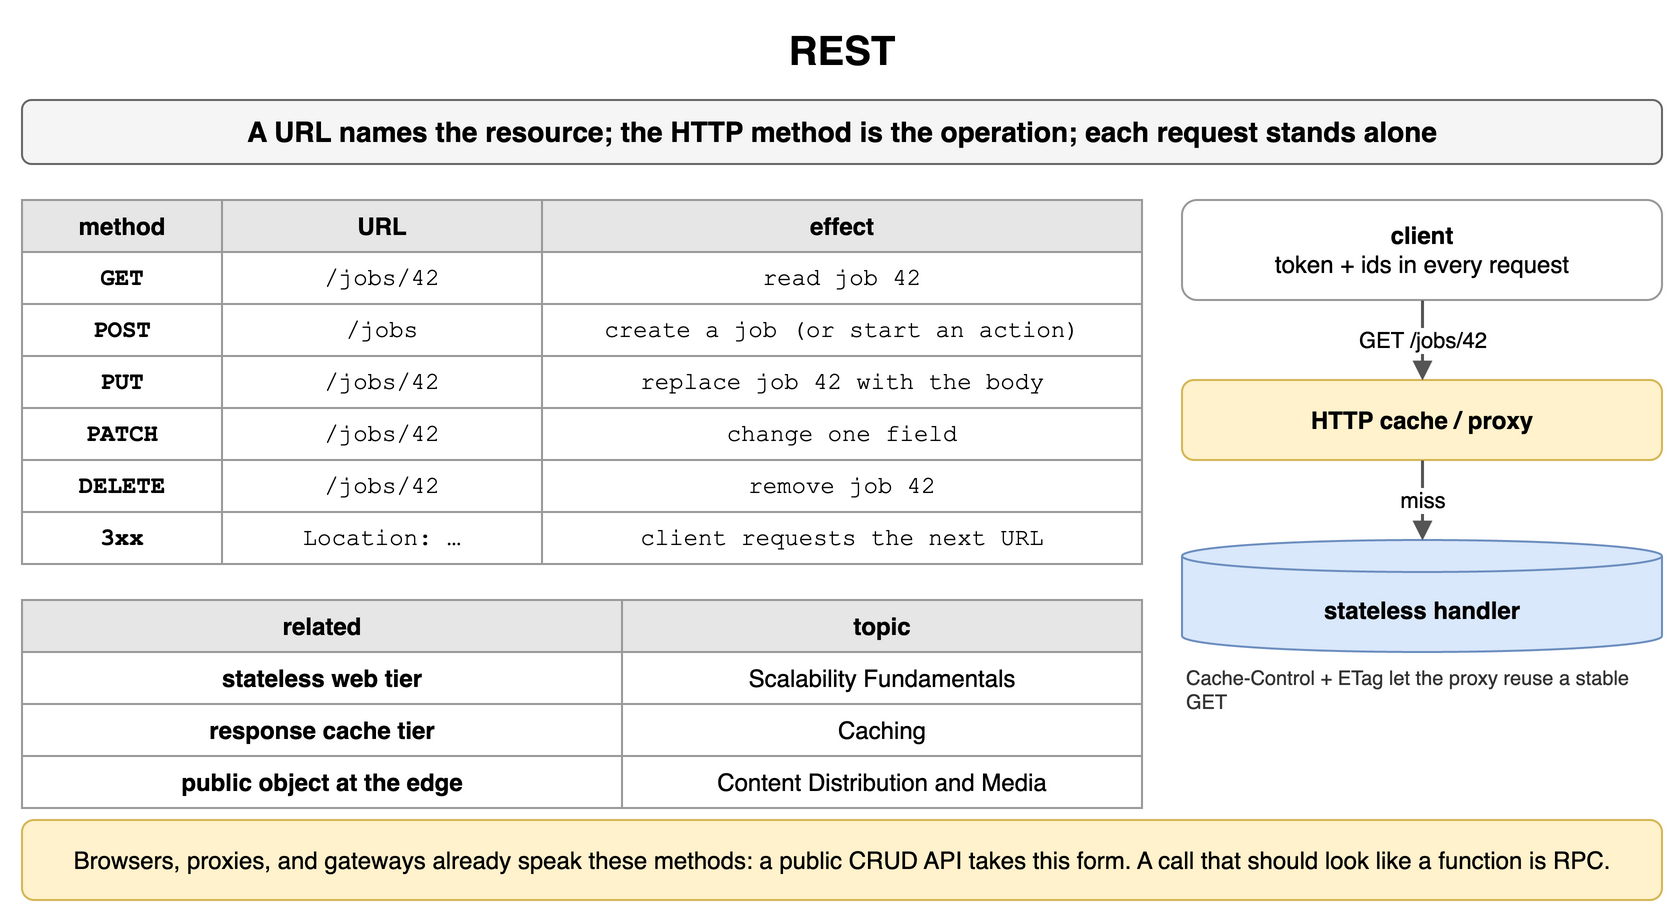

The diagram above was exported from draw.io. Its source (the exported page's mxGraphModel, read from the mxfile embedded in the PNG):
<mxGraphModel dx="900" dy="466" grid="1" gridSize="10" guides="1" tooltips="1" connect="1" arrows="1" fold="1" page="1" pageScale="1" pageWidth="900" pageHeight="466" math="0" shadow="0">
  <root>
    <mxCell id="0" />
    <mxCell id="1" parent="0" />
    <mxCell id="c1" value="REST" style="text;html=1;align=center;verticalAlign=middle;whiteSpace=wrap;fontSize=20;fontStyle=1;" vertex="1" parent="1">
      <mxGeometry x="40" y="10" width="820" height="30" as="geometry" />
    </mxCell>
    <mxCell id="c2" value="A URL names the resource; the HTTP method is the operation; each request stands alone" style="rounded=1;whiteSpace=wrap;html=1;fillColor=#f5f5f5;strokeColor=#666666;fontStyle=1;fontSize=14;" vertex="1" parent="1">
      <mxGeometry x="40" y="50" width="820" height="32" as="geometry" />
    </mxCell>
    <mxCell id="c3" value="method" style="whiteSpace=wrap;html=1;fillColor=#e6e6e6;strokeColor=#999999;fontStyle=1;fontSize=12;" vertex="1" parent="1">
      <mxGeometry x="40" y="100" width="100" height="26" as="geometry" />
    </mxCell>
    <mxCell id="c4" value="URL" style="whiteSpace=wrap;html=1;fillColor=#e6e6e6;strokeColor=#999999;fontStyle=1;fontSize=12;" vertex="1" parent="1">
      <mxGeometry x="140" y="100" width="160" height="26" as="geometry" />
    </mxCell>
    <mxCell id="c5" value="effect" style="whiteSpace=wrap;html=1;fillColor=#e6e6e6;strokeColor=#999999;fontStyle=1;fontSize=12;" vertex="1" parent="1">
      <mxGeometry x="300" y="100" width="300" height="26" as="geometry" />
    </mxCell>
    <mxCell id="c6" value="GET" style="whiteSpace=wrap;html=1;strokeColor=#999999;fontSize=12;fillColor=#ffffff;fontFamily=Courier New;fontStyle=1;" vertex="1" parent="1">
      <mxGeometry x="40" y="126" width="100" height="26" as="geometry" />
    </mxCell>
    <mxCell id="c7" value="/jobs/42" style="whiteSpace=wrap;html=1;strokeColor=#999999;fontSize=12;fillColor=#ffffff;fontFamily=Courier New;" vertex="1" parent="1">
      <mxGeometry x="140" y="126" width="160" height="26" as="geometry" />
    </mxCell>
    <mxCell id="c8" value="read job 42" style="whiteSpace=wrap;html=1;strokeColor=#999999;fontSize=12;fillColor=#ffffff;fontFamily=Courier New;" vertex="1" parent="1">
      <mxGeometry x="300" y="126" width="300" height="26" as="geometry" />
    </mxCell>
    <mxCell id="c9" value="POST" style="whiteSpace=wrap;html=1;strokeColor=#999999;fontSize=12;fillColor=#ffffff;fontFamily=Courier New;fontStyle=1;" vertex="1" parent="1">
      <mxGeometry x="40" y="152" width="100" height="26" as="geometry" />
    </mxCell>
    <mxCell id="c10" value="/jobs" style="whiteSpace=wrap;html=1;strokeColor=#999999;fontSize=12;fillColor=#ffffff;fontFamily=Courier New;" vertex="1" parent="1">
      <mxGeometry x="140" y="152" width="160" height="26" as="geometry" />
    </mxCell>
    <mxCell id="c11" value="create a job (or start an action)" style="whiteSpace=wrap;html=1;strokeColor=#999999;fontSize=12;fillColor=#ffffff;fontFamily=Courier New;" vertex="1" parent="1">
      <mxGeometry x="300" y="152" width="300" height="26" as="geometry" />
    </mxCell>
    <mxCell id="c12" value="PUT" style="whiteSpace=wrap;html=1;strokeColor=#999999;fontSize=12;fillColor=#ffffff;fontFamily=Courier New;fontStyle=1;" vertex="1" parent="1">
      <mxGeometry x="40" y="178" width="100" height="26" as="geometry" />
    </mxCell>
    <mxCell id="c13" value="/jobs/42" style="whiteSpace=wrap;html=1;strokeColor=#999999;fontSize=12;fillColor=#ffffff;fontFamily=Courier New;" vertex="1" parent="1">
      <mxGeometry x="140" y="178" width="160" height="26" as="geometry" />
    </mxCell>
    <mxCell id="c14" value="replace job 42 with the body" style="whiteSpace=wrap;html=1;strokeColor=#999999;fontSize=12;fillColor=#ffffff;fontFamily=Courier New;" vertex="1" parent="1">
      <mxGeometry x="300" y="178" width="300" height="26" as="geometry" />
    </mxCell>
    <mxCell id="c15" value="PATCH" style="whiteSpace=wrap;html=1;strokeColor=#999999;fontSize=12;fillColor=#ffffff;fontFamily=Courier New;fontStyle=1;" vertex="1" parent="1">
      <mxGeometry x="40" y="204" width="100" height="26" as="geometry" />
    </mxCell>
    <mxCell id="c16" value="/jobs/42" style="whiteSpace=wrap;html=1;strokeColor=#999999;fontSize=12;fillColor=#ffffff;fontFamily=Courier New;" vertex="1" parent="1">
      <mxGeometry x="140" y="204" width="160" height="26" as="geometry" />
    </mxCell>
    <mxCell id="c17" value="change one field" style="whiteSpace=wrap;html=1;strokeColor=#999999;fontSize=12;fillColor=#ffffff;fontFamily=Courier New;" vertex="1" parent="1">
      <mxGeometry x="300" y="204" width="300" height="26" as="geometry" />
    </mxCell>
    <mxCell id="c18" value="DELETE" style="whiteSpace=wrap;html=1;strokeColor=#999999;fontSize=12;fillColor=#ffffff;fontFamily=Courier New;fontStyle=1;" vertex="1" parent="1">
      <mxGeometry x="40" y="230" width="100" height="26" as="geometry" />
    </mxCell>
    <mxCell id="c19" value="/jobs/42" style="whiteSpace=wrap;html=1;strokeColor=#999999;fontSize=12;fillColor=#ffffff;fontFamily=Courier New;" vertex="1" parent="1">
      <mxGeometry x="140" y="230" width="160" height="26" as="geometry" />
    </mxCell>
    <mxCell id="c20" value="remove job 42" style="whiteSpace=wrap;html=1;strokeColor=#999999;fontSize=12;fillColor=#ffffff;fontFamily=Courier New;" vertex="1" parent="1">
      <mxGeometry x="300" y="230" width="300" height="26" as="geometry" />
    </mxCell>
    <mxCell id="c21" value="3xx" style="whiteSpace=wrap;html=1;strokeColor=#999999;fontSize=12;fillColor=#ffffff;fontFamily=Courier New;fontStyle=1;" vertex="1" parent="1">
      <mxGeometry x="40" y="256" width="100" height="26" as="geometry" />
    </mxCell>
    <mxCell id="c22" value="Location: …" style="whiteSpace=wrap;html=1;strokeColor=#999999;fontSize=12;fillColor=#ffffff;fontFamily=Courier New;" vertex="1" parent="1">
      <mxGeometry x="140" y="256" width="160" height="26" as="geometry" />
    </mxCell>
    <mxCell id="c23" value="client requests the next URL" style="whiteSpace=wrap;html=1;strokeColor=#999999;fontSize=12;fillColor=#ffffff;fontFamily=Courier New;" vertex="1" parent="1">
      <mxGeometry x="300" y="256" width="300" height="26" as="geometry" />
    </mxCell>
    <mxCell id="c24" value="client&lt;br&gt;&lt;span style='font-weight:normal'&gt;token + ids in every request&lt;/span&gt;" style="rounded=1;whiteSpace=wrap;html=1;fillColor=#ffffff;strokeColor=#999999;fontSize=12;align=center;fontStyle=1;" vertex="1" parent="1">
      <mxGeometry x="620" y="100" width="240" height="50" as="geometry" />
    </mxCell>
    <mxCell id="c25" value="HTTP cache / proxy" style="rounded=1;whiteSpace=wrap;html=1;fillColor=#fff2cc;strokeColor=#d6b656;fontSize=12;align=center;fontStyle=1;" vertex="1" parent="1">
      <mxGeometry x="620" y="190" width="240" height="40" as="geometry" />
    </mxCell>
    <mxCell id="c26" value="stateless handler" style="shape=cylinder3;whiteSpace=wrap;html=1;boundedLbl=1;backgroundOutline=1;size=8;fillColor=#dae8fc;strokeColor=#6c8ebf;fontStyle=1;fontSize=12;" vertex="1" parent="1">
      <mxGeometry x="620" y="270" width="240" height="56" as="geometry" />
    </mxCell>
    <mxCell id="c27" value="GET /jobs/42" style="endArrow=block;endSize=6;html=1;strokeWidth=1.5;strokeColor=#555555;fontSize=11;labelBackgroundColor=#ffffff;" edge="1" parent="1" source="c24" target="c25">
      <mxGeometry relative="1" as="geometry" />
    </mxCell>
    <mxCell id="c28" value="miss" style="endArrow=block;endSize=6;html=1;strokeWidth=1.5;strokeColor=#555555;fontSize=11;labelBackgroundColor=#ffffff;" edge="1" parent="1" source="c25" target="c26">
      <mxGeometry relative="1" as="geometry" />
    </mxCell>
    <mxCell id="c29" value="Cache-Control + ETag let the proxy reuse a stable GET" style="text;html=1;whiteSpace=wrap;fontSize=11;align=left;verticalAlign=middle;fontSize=10;fontColor=#333333;" vertex="1" parent="1">
      <mxGeometry x="620" y="330" width="240" height="30" as="geometry" />
    </mxCell>
    <mxCell id="c30" value="related" style="whiteSpace=wrap;html=1;fillColor=#e6e6e6;strokeColor=#999999;fontStyle=1;fontSize=12;" vertex="1" parent="1">
      <mxGeometry x="40" y="300" width="300" height="26" as="geometry" />
    </mxCell>
    <mxCell id="c31" value="topic" style="whiteSpace=wrap;html=1;fillColor=#e6e6e6;strokeColor=#999999;fontStyle=1;fontSize=12;" vertex="1" parent="1">
      <mxGeometry x="340" y="300" width="260" height="26" as="geometry" />
    </mxCell>
    <mxCell id="c32" value="stateless web tier" style="whiteSpace=wrap;html=1;strokeColor=#999999;fontSize=12;fillColor=#ffffff;fontStyle=1;" vertex="1" parent="1">
      <mxGeometry x="40" y="326" width="300" height="26" as="geometry" />
    </mxCell>
    <mxCell id="c33" value="Scalability Fundamentals" style="whiteSpace=wrap;html=1;strokeColor=#999999;fontSize=12;fillColor=#ffffff;" vertex="1" parent="1">
      <mxGeometry x="340" y="326" width="260" height="26" as="geometry" />
    </mxCell>
    <mxCell id="c34" value="response cache tier" style="whiteSpace=wrap;html=1;strokeColor=#999999;fontSize=12;fillColor=#ffffff;fontStyle=1;" vertex="1" parent="1">
      <mxGeometry x="40" y="352" width="300" height="26" as="geometry" />
    </mxCell>
    <mxCell id="c35" value="Caching" style="whiteSpace=wrap;html=1;strokeColor=#999999;fontSize=12;fillColor=#ffffff;" vertex="1" parent="1">
      <mxGeometry x="340" y="352" width="260" height="26" as="geometry" />
    </mxCell>
    <mxCell id="c36" value="public object at the edge" style="whiteSpace=wrap;html=1;strokeColor=#999999;fontSize=12;fillColor=#ffffff;fontStyle=1;" vertex="1" parent="1">
      <mxGeometry x="40" y="378" width="300" height="26" as="geometry" />
    </mxCell>
    <mxCell id="c37" value="Content Distribution and Media" style="whiteSpace=wrap;html=1;strokeColor=#999999;fontSize=12;fillColor=#ffffff;" vertex="1" parent="1">
      <mxGeometry x="340" y="378" width="260" height="26" as="geometry" />
    </mxCell>
    <mxCell id="c38" value="Browsers, proxies, and gateways already speak these methods: a public CRUD API takes this form. A call that should look like a function is RPC." style="rounded=1;whiteSpace=wrap;html=1;fillColor=#fff2cc;strokeColor=#d6b656;fontSize=12;align=center;" vertex="1" parent="1">
      <mxGeometry x="40" y="410" width="820" height="40" as="geometry" />
    </mxCell>
  </root>
</mxGraphModel>